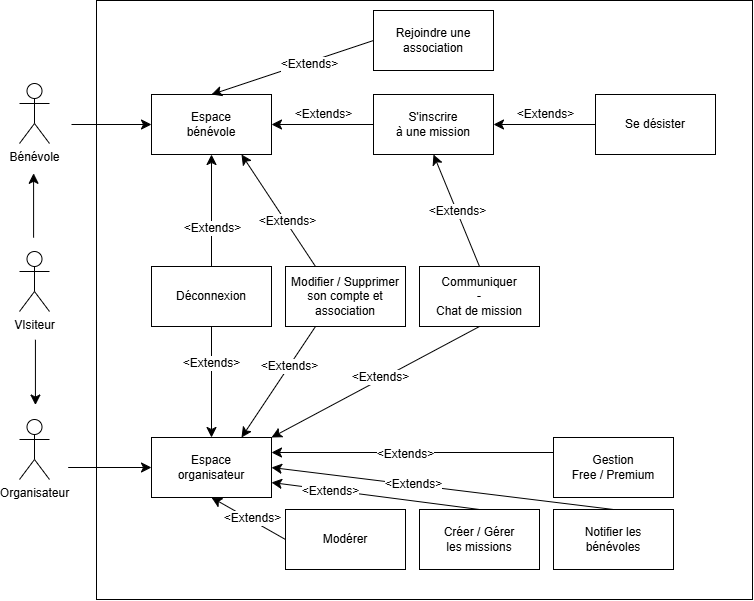

The diagram above was exported from draw.io. Its source (the exported page's mxGraphModel, read from the mxfile embedded in the PNG):
<mxGraphModel dx="1079" dy="783" grid="0" gridSize="10" guides="1" tooltips="1" connect="1" arrows="1" fold="1" page="1" pageScale="1" pageWidth="827" pageHeight="1169" math="0" shadow="0">
  <root>
    <mxCell id="0" />
    <mxCell id="1" parent="0" />
    <mxCell id="BbAQ-Nr1Dn-X5NySV4EO-125" parent="1" style="rounded=0;whiteSpace=wrap;html=1;" value="" vertex="1">
      <mxGeometry height="599" width="656" x="116" y="35" as="geometry" />
    </mxCell>
    <mxCell id="BbAQ-Nr1Dn-X5NySV4EO-126" parent="1" style="shape=umlActor;verticalLabelPosition=bottom;verticalAlign=top;html=1;outlineConnect=0;" value="VIsiteur" vertex="1">
      <mxGeometry height="60" width="30" x="39" y="286" as="geometry" />
    </mxCell>
    <mxCell id="BbAQ-Nr1Dn-X5NySV4EO-129" parent="1" style="shape=umlActor;verticalLabelPosition=bottom;verticalAlign=top;html=1;outlineConnect=0;" value="Organisateur" vertex="1">
      <mxGeometry height="60" width="30" x="39" y="454" as="geometry" />
    </mxCell>
    <mxCell id="BbAQ-Nr1Dn-X5NySV4EO-130" parent="1" style="shape=umlActor;verticalLabelPosition=bottom;verticalAlign=top;html=1;outlineConnect=0;" value="&lt;div&gt;Bénévole&lt;/div&gt;" vertex="1">
      <mxGeometry height="60" width="30" x="39" y="118" as="geometry" />
    </mxCell>
    <mxCell id="BbAQ-Nr1Dn-X5NySV4EO-131" edge="1" parent="1" style="endArrow=classic;html=1;rounded=0;fontSize=12;startSize=8;endSize=8;curved=1;" value="">
      <mxGeometry height="50" relative="1" width="50" as="geometry">
        <mxPoint x="54.93000000000001" y="374.24" as="sourcePoint" />
        <mxPoint x="54.93000000000001" y="439.53" as="targetPoint" />
      </mxGeometry>
    </mxCell>
    <mxCell id="BbAQ-Nr1Dn-X5NySV4EO-132" edge="1" parent="1" style="endArrow=classic;html=1;rounded=0;fontSize=12;startSize=8;endSize=8;curved=1;" value="">
      <mxGeometry height="50" relative="1" width="50" as="geometry">
        <mxPoint x="53.09" y="272.16999999999996" as="sourcePoint" />
        <mxPoint x="53.09" y="207.8" as="targetPoint" />
      </mxGeometry>
    </mxCell>
    <mxCell id="BbAQ-Nr1Dn-X5NySV4EO-133" parent="1" style="rounded=0;whiteSpace=wrap;html=1;" value="Espace&lt;div&gt;bénévole&lt;/div&gt;" vertex="1">
      <mxGeometry height="60" width="120" x="171" y="129" as="geometry" />
    </mxCell>
    <mxCell id="BbAQ-Nr1Dn-X5NySV4EO-134" parent="1" style="rounded=0;whiteSpace=wrap;html=1;" value="Espace&lt;div&gt;organisateur&lt;/div&gt;" vertex="1">
      <mxGeometry height="60" width="120" x="171" y="472" as="geometry" />
    </mxCell>
    <mxCell id="BbAQ-Nr1Dn-X5NySV4EO-136" edge="1" parent="1" style="endArrow=classic;html=1;rounded=0;fontSize=12;startSize=8;endSize=8;curved=1;entryX=0;entryY=0.5;entryDx=0;entryDy=0;" target="BbAQ-Nr1Dn-X5NySV4EO-133" value="">
      <mxGeometry height="50" relative="1" width="50" as="geometry">
        <mxPoint x="91" y="159" as="sourcePoint" />
        <mxPoint x="409" y="244" as="targetPoint" />
      </mxGeometry>
    </mxCell>
    <mxCell id="BbAQ-Nr1Dn-X5NySV4EO-137" edge="1" parent="1" style="endArrow=classic;html=1;rounded=0;fontSize=12;startSize=8;endSize=8;curved=1;entryX=0;entryY=0.5;entryDx=0;entryDy=0;" target="BbAQ-Nr1Dn-X5NySV4EO-134" value="">
      <mxGeometry height="50" relative="1" width="50" as="geometry">
        <mxPoint x="87.66999999999999" y="502" as="sourcePoint" />
        <mxPoint x="409" y="244" as="targetPoint" />
      </mxGeometry>
    </mxCell>
    <mxCell id="BbAQ-Nr1Dn-X5NySV4EO-138" parent="1" style="rounded=0;whiteSpace=wrap;html=1;" value="Déconnexion" vertex="1">
      <mxGeometry height="60" width="120" x="171" y="301" as="geometry" />
    </mxCell>
    <mxCell id="BbAQ-Nr1Dn-X5NySV4EO-139" parent="1" style="rounded=0;whiteSpace=wrap;html=1;" value="Modifier / Supprimer&lt;div&gt;son compte et association&lt;/div&gt;" vertex="1">
      <mxGeometry height="60" width="120" x="305" y="301" as="geometry" />
    </mxCell>
    <mxCell id="BbAQ-Nr1Dn-X5NySV4EO-140" edge="1" parent="1" source="BbAQ-Nr1Dn-X5NySV4EO-138" style="endArrow=classic;html=1;rounded=0;fontSize=12;startSize=8;endSize=8;curved=1;exitX=0.5;exitY=0;exitDx=0;exitDy=0;entryX=0.5;entryY=1;entryDx=0;entryDy=0;" target="BbAQ-Nr1Dn-X5NySV4EO-133" value="">
      <mxGeometry height="50" relative="1" width="50" as="geometry">
        <mxPoint x="286" y="339" as="sourcePoint" />
        <mxPoint x="336" y="289" as="targetPoint" />
      </mxGeometry>
    </mxCell>
    <mxCell id="BbAQ-Nr1Dn-X5NySV4EO-144" connectable="0" parent="BbAQ-Nr1Dn-X5NySV4EO-140" style="edgeLabel;html=1;align=center;verticalAlign=middle;resizable=0;points=[];fontSize=12;" value="&amp;lt;Extends&amp;gt;" vertex="1">
      <mxGeometry relative="1" x="0.1203" y="-2" as="geometry">
        <mxPoint x="-2" y="24" as="offset" />
      </mxGeometry>
    </mxCell>
    <mxCell id="BbAQ-Nr1Dn-X5NySV4EO-141" edge="1" parent="1" source="BbAQ-Nr1Dn-X5NySV4EO-138" style="endArrow=classic;html=1;rounded=0;fontSize=12;startSize=8;endSize=8;curved=1;exitX=0.5;exitY=1;exitDx=0;exitDy=0;entryX=0.5;entryY=0;entryDx=0;entryDy=0;" target="BbAQ-Nr1Dn-X5NySV4EO-134" value="">
      <mxGeometry height="50" relative="1" width="50" as="geometry">
        <mxPoint x="286" y="339" as="sourcePoint" />
        <mxPoint x="336" y="289" as="targetPoint" />
      </mxGeometry>
    </mxCell>
    <mxCell id="BbAQ-Nr1Dn-X5NySV4EO-145" connectable="0" parent="BbAQ-Nr1Dn-X5NySV4EO-141" style="edgeLabel;html=1;align=center;verticalAlign=middle;resizable=0;points=[];fontSize=12;" value="&amp;lt;Extends&amp;gt;" vertex="1">
      <mxGeometry relative="1" x="-0.3459" y="-1" as="geometry">
        <mxPoint as="offset" />
      </mxGeometry>
    </mxCell>
    <mxCell id="BbAQ-Nr1Dn-X5NySV4EO-142" edge="1" parent="1" source="BbAQ-Nr1Dn-X5NySV4EO-139" style="endArrow=classic;html=1;rounded=0;fontSize=12;startSize=8;endSize=8;curved=1;exitX=0.25;exitY=0;exitDx=0;exitDy=0;entryX=0.75;entryY=1;entryDx=0;entryDy=0;" target="BbAQ-Nr1Dn-X5NySV4EO-133" value="">
      <mxGeometry height="50" relative="1" width="50" as="geometry">
        <mxPoint x="286" y="339" as="sourcePoint" />
        <mxPoint x="336" y="289" as="targetPoint" />
      </mxGeometry>
    </mxCell>
    <mxCell id="BbAQ-Nr1Dn-X5NySV4EO-146" connectable="0" parent="BbAQ-Nr1Dn-X5NySV4EO-142" style="edgeLabel;html=1;align=center;verticalAlign=middle;resizable=0;points=[];fontSize=12;" value="&amp;lt;Extends&amp;gt;" vertex="1">
      <mxGeometry relative="1" x="-0.1936" y="-1" as="geometry">
        <mxPoint as="offset" />
      </mxGeometry>
    </mxCell>
    <mxCell id="BbAQ-Nr1Dn-X5NySV4EO-143" edge="1" parent="1" source="BbAQ-Nr1Dn-X5NySV4EO-139" style="endArrow=classic;html=1;rounded=0;fontSize=12;startSize=8;endSize=8;curved=1;exitX=0.25;exitY=1;exitDx=0;exitDy=0;entryX=0.75;entryY=0;entryDx=0;entryDy=0;" target="BbAQ-Nr1Dn-X5NySV4EO-134" value="">
      <mxGeometry height="50" relative="1" width="50" as="geometry">
        <mxPoint x="286" y="339" as="sourcePoint" />
        <mxPoint x="336" y="289" as="targetPoint" />
      </mxGeometry>
    </mxCell>
    <mxCell id="BbAQ-Nr1Dn-X5NySV4EO-147" connectable="0" parent="BbAQ-Nr1Dn-X5NySV4EO-143" style="edgeLabel;html=1;align=center;verticalAlign=middle;resizable=0;points=[];fontSize=12;" value="&amp;lt;Extends&amp;gt;" vertex="1">
      <mxGeometry relative="1" x="-0.283" as="geometry">
        <mxPoint as="offset" />
      </mxGeometry>
    </mxCell>
    <mxCell id="BbAQ-Nr1Dn-X5NySV4EO-148" parent="1" style="rounded=0;whiteSpace=wrap;html=1;" value="S'inscrire&lt;div&gt;à une mission&lt;/div&gt;" vertex="1">
      <mxGeometry height="60" width="120" x="393" y="129" as="geometry" />
    </mxCell>
    <mxCell id="BbAQ-Nr1Dn-X5NySV4EO-149" edge="1" parent="1" source="BbAQ-Nr1Dn-X5NySV4EO-148" style="endArrow=classic;html=1;rounded=0;fontSize=12;startSize=8;endSize=8;curved=1;exitX=0;exitY=0.5;exitDx=0;exitDy=0;entryX=1;entryY=0.5;entryDx=0;entryDy=0;" target="BbAQ-Nr1Dn-X5NySV4EO-133" value="">
      <mxGeometry height="50" relative="1" width="50" as="geometry">
        <mxPoint x="390" y="456" as="sourcePoint" />
        <mxPoint x="440" y="406" as="targetPoint" />
      </mxGeometry>
    </mxCell>
    <mxCell id="BbAQ-Nr1Dn-X5NySV4EO-150" connectable="0" parent="BbAQ-Nr1Dn-X5NySV4EO-149" style="edgeLabel;html=1;align=center;verticalAlign=middle;resizable=0;points=[];fontSize=12;" value="&amp;lt;Extends&amp;gt;" vertex="1">
      <mxGeometry relative="1" x="0.1318" y="1" as="geometry">
        <mxPoint x="7" y="-12" as="offset" />
      </mxGeometry>
    </mxCell>
    <mxCell id="BbAQ-Nr1Dn-X5NySV4EO-152" parent="1" style="rounded=0;whiteSpace=wrap;html=1;" value="Se désister" vertex="1">
      <mxGeometry height="60" width="120" x="615" y="129" as="geometry" />
    </mxCell>
    <mxCell id="BbAQ-Nr1Dn-X5NySV4EO-153" edge="1" parent="1" source="BbAQ-Nr1Dn-X5NySV4EO-152" style="endArrow=classic;html=1;rounded=0;fontSize=12;startSize=8;endSize=8;curved=1;exitX=0;exitY=0.5;exitDx=0;exitDy=0;entryX=1;entryY=0.5;entryDx=0;entryDy=0;" target="BbAQ-Nr1Dn-X5NySV4EO-148" value="">
      <mxGeometry height="50" relative="1" width="50" as="geometry">
        <mxPoint x="390" y="457" as="sourcePoint" />
        <mxPoint x="440" y="407" as="targetPoint" />
      </mxGeometry>
    </mxCell>
    <mxCell id="BbAQ-Nr1Dn-X5NySV4EO-154" connectable="0" parent="BbAQ-Nr1Dn-X5NySV4EO-153" style="edgeLabel;html=1;align=center;verticalAlign=middle;resizable=0;points=[];fontSize=12;" value="&amp;lt;Extends&amp;gt;" vertex="1">
      <mxGeometry relative="1" x="0.1913" y="-3" as="geometry">
        <mxPoint x="10" y="-8" as="offset" />
      </mxGeometry>
    </mxCell>
    <mxCell id="BbAQ-Nr1Dn-X5NySV4EO-155" parent="1" style="rounded=0;whiteSpace=wrap;html=1;" value="Rejoindre une&lt;div&gt;association&lt;/div&gt;" vertex="1">
      <mxGeometry height="60" width="120" x="393" y="45" as="geometry" />
    </mxCell>
    <mxCell id="BbAQ-Nr1Dn-X5NySV4EO-156" edge="1" parent="1" source="BbAQ-Nr1Dn-X5NySV4EO-155" style="endArrow=classic;html=1;rounded=0;fontSize=12;startSize=8;endSize=8;curved=1;exitX=0;exitY=0.5;exitDx=0;exitDy=0;entryX=0.5;entryY=0;entryDx=0;entryDy=0;" target="BbAQ-Nr1Dn-X5NySV4EO-133" value="">
      <mxGeometry height="50" relative="1" width="50" as="geometry">
        <mxPoint x="282" y="215" as="sourcePoint" />
        <mxPoint x="332" y="165" as="targetPoint" />
      </mxGeometry>
    </mxCell>
    <mxCell id="BbAQ-Nr1Dn-X5NySV4EO-157" connectable="0" parent="BbAQ-Nr1Dn-X5NySV4EO-156" style="edgeLabel;html=1;align=center;verticalAlign=middle;resizable=0;points=[];fontSize=12;" value="&amp;lt;Extends&amp;gt;" vertex="1">
      <mxGeometry relative="1" x="-0.1869" y="2" as="geometry">
        <mxPoint as="offset" />
      </mxGeometry>
    </mxCell>
    <mxCell id="BbAQ-Nr1Dn-X5NySV4EO-158" parent="1" style="rounded=0;whiteSpace=wrap;html=1;" value="Communiquer&lt;div&gt;-&lt;/div&gt;&lt;div&gt;Chat de mission&lt;/div&gt;" vertex="1">
      <mxGeometry height="60" width="120" x="439" y="301" as="geometry" />
    </mxCell>
    <mxCell id="BbAQ-Nr1Dn-X5NySV4EO-159" edge="1" parent="1" source="BbAQ-Nr1Dn-X5NySV4EO-158" style="endArrow=classic;html=1;rounded=0;fontSize=12;startSize=8;endSize=8;curved=1;exitX=0.5;exitY=0;exitDx=0;exitDy=0;entryX=0.5;entryY=1;entryDx=0;entryDy=0;" target="BbAQ-Nr1Dn-X5NySV4EO-148" value="">
      <mxGeometry height="50" relative="1" width="50" as="geometry">
        <mxPoint x="390" y="416" as="sourcePoint" />
        <mxPoint x="440" y="366" as="targetPoint" />
      </mxGeometry>
    </mxCell>
    <mxCell id="BbAQ-Nr1Dn-X5NySV4EO-160" connectable="0" parent="BbAQ-Nr1Dn-X5NySV4EO-159" style="edgeLabel;html=1;align=center;verticalAlign=middle;resizable=0;points=[];fontSize=12;" value="&amp;lt;Extends&amp;gt;" vertex="1">
      <mxGeometry relative="1" x="-0.0087" as="geometry">
        <mxPoint as="offset" />
      </mxGeometry>
    </mxCell>
    <mxCell id="BbAQ-Nr1Dn-X5NySV4EO-161" edge="1" parent="1" source="BbAQ-Nr1Dn-X5NySV4EO-158" style="endArrow=classic;html=1;rounded=0;fontSize=12;startSize=8;endSize=8;curved=1;exitX=0.5;exitY=1;exitDx=0;exitDy=0;entryX=1;entryY=0;entryDx=0;entryDy=0;" target="BbAQ-Nr1Dn-X5NySV4EO-134" value="">
      <mxGeometry height="50" relative="1" width="50" as="geometry">
        <mxPoint x="390" y="416" as="sourcePoint" />
        <mxPoint x="440" y="366" as="targetPoint" />
      </mxGeometry>
    </mxCell>
    <mxCell id="BbAQ-Nr1Dn-X5NySV4EO-162" connectable="0" parent="BbAQ-Nr1Dn-X5NySV4EO-161" style="edgeLabel;html=1;align=center;verticalAlign=middle;resizable=0;points=[];fontSize=12;" value="&amp;lt;Extends&amp;gt;" vertex="1">
      <mxGeometry relative="1" x="-0.0476" y="-2" as="geometry">
        <mxPoint as="offset" />
      </mxGeometry>
    </mxCell>
    <mxCell id="BbAQ-Nr1Dn-X5NySV4EO-163" parent="1" style="rounded=0;whiteSpace=wrap;html=1;" value="Modérer" vertex="1">
      <mxGeometry height="60" width="120" x="305" y="544" as="geometry" />
    </mxCell>
    <mxCell id="BbAQ-Nr1Dn-X5NySV4EO-164" edge="1" parent="1" source="BbAQ-Nr1Dn-X5NySV4EO-163" style="endArrow=classic;html=1;rounded=0;fontSize=12;startSize=8;endSize=8;curved=1;exitX=0;exitY=0.5;exitDx=0;exitDy=0;entryX=0.5;entryY=1;entryDx=0;entryDy=0;" target="BbAQ-Nr1Dn-X5NySV4EO-134" value="">
      <mxGeometry height="50" relative="1" width="50" as="geometry">
        <mxPoint x="366" y="387" as="sourcePoint" />
        <mxPoint x="416" y="337" as="targetPoint" />
      </mxGeometry>
    </mxCell>
    <mxCell id="BbAQ-Nr1Dn-X5NySV4EO-165" connectable="0" parent="BbAQ-Nr1Dn-X5NySV4EO-164" style="edgeLabel;html=1;align=center;verticalAlign=middle;resizable=0;points=[];fontSize=12;" value="&amp;lt;Extends&amp;gt;" vertex="1">
      <mxGeometry relative="1" x="-0.0542" y="-2" as="geometry">
        <mxPoint as="offset" />
      </mxGeometry>
    </mxCell>
    <mxCell id="BbAQ-Nr1Dn-X5NySV4EO-166" parent="1" style="rounded=0;whiteSpace=wrap;html=1;" value="Créer / Gérer&lt;div&gt;les missions&lt;/div&gt;" vertex="1">
      <mxGeometry height="60" width="120" x="439" y="544" as="geometry" />
    </mxCell>
    <mxCell id="BbAQ-Nr1Dn-X5NySV4EO-167" edge="1" parent="1" source="BbAQ-Nr1Dn-X5NySV4EO-166" style="endArrow=classic;html=1;rounded=0;fontSize=12;startSize=8;endSize=8;curved=1;exitX=0.5;exitY=0;exitDx=0;exitDy=0;entryX=1;entryY=0.75;entryDx=0;entryDy=0;" target="BbAQ-Nr1Dn-X5NySV4EO-134" value="">
      <mxGeometry height="50" relative="1" width="50" as="geometry">
        <mxPoint x="337" y="460" as="sourcePoint" />
        <mxPoint x="387" y="410" as="targetPoint" />
      </mxGeometry>
    </mxCell>
    <mxCell id="BbAQ-Nr1Dn-X5NySV4EO-168" connectable="0" parent="BbAQ-Nr1Dn-X5NySV4EO-167" style="edgeLabel;html=1;align=center;verticalAlign=middle;resizable=0;points=[];fontSize=12;" value="&amp;lt;Extends&amp;gt;" vertex="1">
      <mxGeometry relative="1" x="0.4447" y="1" as="geometry">
        <mxPoint x="1" as="offset" />
      </mxGeometry>
    </mxCell>
    <mxCell id="BbAQ-Nr1Dn-X5NySV4EO-169" parent="1" style="rounded=0;whiteSpace=wrap;html=1;" value="Notifier les&lt;div&gt;bénévoles&lt;/div&gt;" vertex="1">
      <mxGeometry height="60" width="120" x="573" y="544" as="geometry" />
    </mxCell>
    <mxCell id="BbAQ-Nr1Dn-X5NySV4EO-170" edge="1" parent="1" source="BbAQ-Nr1Dn-X5NySV4EO-169" style="endArrow=classic;html=1;rounded=0;fontSize=12;startSize=8;endSize=8;curved=1;exitX=0.5;exitY=0;exitDx=0;exitDy=0;entryX=1;entryY=0.5;entryDx=0;entryDy=0;" target="BbAQ-Nr1Dn-X5NySV4EO-134" value="">
      <mxGeometry height="50" relative="1" width="50" as="geometry">
        <mxPoint x="537" y="502" as="sourcePoint" />
        <mxPoint x="587" y="452" as="targetPoint" />
      </mxGeometry>
    </mxCell>
    <mxCell id="BbAQ-Nr1Dn-X5NySV4EO-171" connectable="0" parent="BbAQ-Nr1Dn-X5NySV4EO-170" style="edgeLabel;html=1;align=center;verticalAlign=middle;resizable=0;points=[];fontSize=12;" value="&amp;lt;Extends&amp;gt;" vertex="1">
      <mxGeometry relative="1" x="0.1716" y="-1" as="geometry">
        <mxPoint as="offset" />
      </mxGeometry>
    </mxCell>
    <mxCell id="BbAQ-Nr1Dn-X5NySV4EO-172" parent="1" style="rounded=0;whiteSpace=wrap;html=1;" value="Gestion&lt;div&gt;Free / Premium&lt;/div&gt;" vertex="1">
      <mxGeometry height="60" width="120" x="573" y="472" as="geometry" />
    </mxCell>
    <mxCell id="BbAQ-Nr1Dn-X5NySV4EO-173" edge="1" parent="1" source="BbAQ-Nr1Dn-X5NySV4EO-172" style="endArrow=classic;html=1;rounded=0;fontSize=12;startSize=8;endSize=8;curved=1;exitX=0;exitY=0.25;exitDx=0;exitDy=0;entryX=1;entryY=0.25;entryDx=0;entryDy=0;" target="BbAQ-Nr1Dn-X5NySV4EO-134" value="">
      <mxGeometry height="50" relative="1" width="50" as="geometry">
        <mxPoint x="428" y="427" as="sourcePoint" />
        <mxPoint x="478" y="377" as="targetPoint" />
      </mxGeometry>
    </mxCell>
    <mxCell id="BbAQ-Nr1Dn-X5NySV4EO-174" connectable="0" parent="BbAQ-Nr1Dn-X5NySV4EO-173" style="edgeLabel;html=1;align=center;verticalAlign=middle;resizable=0;points=[];fontSize=12;" value="&amp;lt;Extends&amp;gt;" vertex="1">
      <mxGeometry relative="1" x="0.0573" y="1" as="geometry">
        <mxPoint as="offset" />
      </mxGeometry>
    </mxCell>
  </root>
</mxGraphModel>